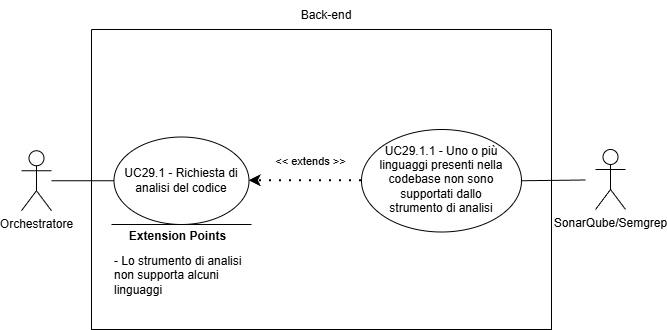

The diagram above was exported from draw.io. Its source (the exported page's mxGraphModel, read from the mxfile embedded in the PNG):
<mxGraphModel dx="1878" dy="844" grid="1" gridSize="10" guides="1" tooltips="1" connect="1" arrows="1" fold="1" page="1" pageScale="1" pageWidth="827" pageHeight="1169" math="0" shadow="0">
  <root>
    <mxCell id="0" />
    <mxCell id="1" parent="0" />
    <mxCell id="2J4QfGnNUJtGZPAASo3V-17" edge="1" parent="1" style="endArrow=classic;html=1;rounded=0;" value="">
      <mxGeometry height="50" relative="1" width="50" as="geometry">
        <mxPoint x="140" y="355" as="sourcePoint" />
        <mxPoint x="140" y="355" as="targetPoint" />
      </mxGeometry>
    </mxCell>
    <mxCell id="2J4QfGnNUJtGZPAASo3V-18" parent="1" style="swimlane;startSize=0;" value="" vertex="1">
      <mxGeometry height="300" width="460" x="186" y="169" as="geometry">
        <mxRectangle height="40" width="50" x="310" y="350" as="alternateBounds" />
      </mxGeometry>
    </mxCell>
    <mxCell id="2J4QfGnNUJtGZPAASo3V-21" parent="2J4QfGnNUJtGZPAASo3V-18" style="shape=umlActor;verticalLabelPosition=bottom;verticalAlign=top;html=1;outlineConnect=0;align=center;" value="Orchestratore" vertex="1">
      <mxGeometry height="60" width="30" x="-70" y="121.25" as="geometry" />
    </mxCell>
    <mxCell id="2J4QfGnNUJtGZPAASo3V-22" parent="2J4QfGnNUJtGZPAASo3V-18" style="ellipse;whiteSpace=wrap;html=1;" value="" vertex="1">
      <mxGeometry height="87.5" width="135" x="22.5" y="107.5" as="geometry" />
    </mxCell>
    <mxCell id="2J4QfGnNUJtGZPAASo3V-23" edge="1" parent="2J4QfGnNUJtGZPAASo3V-18" source="2J4QfGnNUJtGZPAASo3V-21" style="endArrow=none;html=1;rounded=0;entryX=0;entryY=0.5;entryDx=0;entryDy=0;" target="2J4QfGnNUJtGZPAASo3V-22" value="">
      <mxGeometry height="50" relative="1" width="50" as="geometry">
        <mxPoint x="160" y="298.75" as="sourcePoint" />
        <mxPoint x="210" y="248.75" as="targetPoint" />
      </mxGeometry>
    </mxCell>
    <mxCell id="_rhjOmhj9qkal5ieOYzh-9" edge="1" parent="2J4QfGnNUJtGZPAASo3V-18" style="endArrow=none;html=1;rounded=0;" value="">
      <mxGeometry height="50" relative="1" width="50" as="geometry">
        <Array as="points" />
        <mxPoint x="20.00999999999999" y="195" as="sourcePoint" />
        <mxPoint x="160.01" y="195" as="targetPoint" />
      </mxGeometry>
    </mxCell>
    <mxCell id="_rhjOmhj9qkal5ieOYzh-10" connectable="0" parent="_rhjOmhj9qkal5ieOYzh-9" style="edgeLabel;html=1;align=center;verticalAlign=middle;resizable=0;points=[];" value="&lt;b&gt;&lt;font style=&quot;font-size: 12px;&quot;&gt;Extension Points&lt;/font&gt;&lt;/b&gt;" vertex="1">
      <mxGeometry relative="1" x="0.6462" as="geometry">
        <mxPoint x="-50" y="11" as="offset" />
      </mxGeometry>
    </mxCell>
    <mxCell id="_rhjOmhj9qkal5ieOYzh-11" parent="2J4QfGnNUJtGZPAASo3V-18" style="text;html=1;align=left;verticalAlign=middle;whiteSpace=wrap;rounded=0;" value="- Lo strumento di analisi non supporta alcuni linguaggi" vertex="1">
      <mxGeometry height="30" width="137.5" x="21.25999999999999" y="231" as="geometry" />
    </mxCell>
    <mxCell id="2J4QfGnNUJtGZPAASo3V-30" parent="2J4QfGnNUJtGZPAASo3V-18" style="ellipse;whiteSpace=wrap;html=1;" value="" vertex="1">
      <mxGeometry height="102.5" width="160" x="270" y="100" as="geometry" />
    </mxCell>
    <mxCell id="2J4QfGnNUJtGZPAASo3V-31" parent="2J4QfGnNUJtGZPAASo3V-18" style="text;html=1;align=center;verticalAlign=middle;whiteSpace=wrap;rounded=0;" value="UC29.1.1 - Uno o più linguaggi presenti nella codebase non sono supportati dallo strumento di analisi" vertex="1">
      <mxGeometry height="70" width="130" x="285" y="115" as="geometry" />
    </mxCell>
    <mxCell id="2J4QfGnNUJtGZPAASo3V-32" edge="1" parent="2J4QfGnNUJtGZPAASo3V-18" source="2J4QfGnNUJtGZPAASo3V-30" style="endArrow=classic;startArrow=none;endFill=1;startFill=0;html=1;verticalAlign=bottom;dashed=1;labelBackgroundColor=none;rounded=0;dashPattern=1 4;curved=0;endSize=6;strokeWidth=2;entryX=1;entryY=0.5;entryDx=0;entryDy=0;exitX=0;exitY=0.5;exitDx=0;exitDy=0;" target="2J4QfGnNUJtGZPAASo3V-22" value="&amp;lt;&amp;lt; extends &amp;gt;&amp;gt;">
      <mxGeometry relative="1" width="160" x="-0.0873" y="-10" as="geometry">
        <mxPoint as="offset" />
        <Array as="points" />
        <mxPoint x="214" y="411" as="sourcePoint" />
        <mxPoint x="376" y="553" as="targetPoint" />
      </mxGeometry>
    </mxCell>
    <mxCell id="2J4QfGnNUJtGZPAASo3V-28" parent="2J4QfGnNUJtGZPAASo3V-18" style="text;html=1;align=center;verticalAlign=middle;whiteSpace=wrap;rounded=0;" value="&lt;div style=&quot;&quot;&gt;UC29.1 - Richiesta di analisi del codice&lt;/div&gt;" vertex="1">
      <mxGeometry height="70" width="123.75" x="28.129999999999995" y="116.25" as="geometry" />
    </mxCell>
    <mxCell id="2J4QfGnNUJtGZPAASo3V-29" parent="1" style="text;html=1;align=center;verticalAlign=middle;whiteSpace=wrap;rounded=0;" value="Back-end" vertex="1">
      <mxGeometry height="30" width="60" x="391" y="140" as="geometry" />
    </mxCell>
    <mxCell id="2J4QfGnNUJtGZPAASo3V-33" parent="1" style="shape=umlActor;verticalLabelPosition=bottom;verticalAlign=top;html=1;outlineConnect=0;align=center;" value="SonarQube/Semgrep" vertex="1">
      <mxGeometry height="60" width="30" x="690" y="289" as="geometry" />
    </mxCell>
    <mxCell id="2J4QfGnNUJtGZPAASo3V-34" edge="1" parent="1" source="2J4QfGnNUJtGZPAASo3V-30" style="endArrow=none;html=1;rounded=0;exitX=1;exitY=0.5;exitDx=0;exitDy=0;" value="">
      <mxGeometry height="50" relative="1" width="50" as="geometry">
        <mxPoint x="700" y="500" as="sourcePoint" />
        <mxPoint x="680" y="319.5" as="targetPoint" />
      </mxGeometry>
    </mxCell>
  </root>
</mxGraphModel>